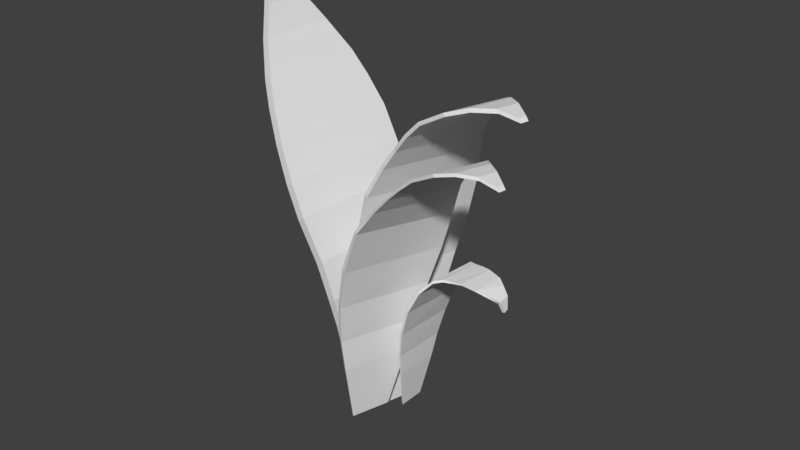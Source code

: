 # Source: Grass3.blend  (saved by Blender 2.79.0; exported with 4.5.12 LTS)
import bpy
from mathutils import Matrix  # noqa: F401  (used for matrix-valued properties, if any)

bpy.ops.wm.read_factory_settings(use_empty=True)
scene = bpy.context.scene
scene.name = 'Scene'

# ---- collections
col_collection_1 = bpy.data.collections.new('Collection 1'); scene.collection.children.link(col_collection_1)

# ---- world
world_world = bpy.data.worlds.new('World'); scene.world = world_world
world_world.color = (0.05088, 0.05088, 0.05088)
world_world.use_sun_shadow = False
world_world.sun_shadow_jitter_overblur = 0.0
world_world.cycles.sampling_method = 'MANUAL'

# ---- meshes
me_plane_006 = bpy.data.meshes.new('Plane.006')
me_plane_006.from_pydata([(-0.8967, -0.2634, -0.02277), (-0.07867, -0.4803, -0.2227), (-0.8902, 0.2522, -0.02419), (-0.08062, 0.3995, -0.2456), (0.3763, -0.6018, -0.3609), (0.379, 0.4638, -0.4), (0.9567, -0.7056, -0.4686), (0.9577, 0.5196, -0.5272), (1.531, -0.7754, -0.508), (1.545, 0.5501, -0.5883), (2.051, -0.75, -0.4694), (2.082, 0.5148, -0.5485), (2.414, -0.618, -0.3608), (2.434, 0.4082, -0.4285), (2.543, -0.5218, -0.2195), (2.572, 0.3561, -0.2921), (2.645, -0.4851, -0.06986), (2.667, 0.3424, -0.1388), (2.737, -0.4417, 0.09796), (2.777, 0.327, 0.02953), (2.816, -0.3679, 0.3553), (2.849, 0.2965, 0.312), (2.824, -0.2675, 0.5121), (2.806, 0.1774, 0.4776), (2.745, -0.2134, 0.6838), (2.72, 0.02489, 0.6958), (2.536, -0.1645, 0.8103), (2.513, -0.07501, 0.8252), (-0.9317, 0.2592, 0.0231), (-0.9384, -0.2649, 0.0249), (-0.1018, -0.4782, -0.1863), (-0.1039, 0.401, -0.209), (0.3461, -0.5947, -0.3198), (0.3486, 0.4611, -0.3585), (0.9156, -0.7003, -0.4247), (0.9176, 0.5199, -0.4831), (1.489, -0.7675, -0.4633), (1.503, 0.5468, -0.5428), (2.02, -0.7517, -0.4287), (2.05, 0.5199, -0.5095), (2.389, -0.642, -0.3241), (2.41, 0.4344, -0.3953), (2.521, -0.5468, -0.1855), (2.551, 0.3834, -0.2619), (2.617, -0.4887, -0.03663), (2.64, 0.3482, -0.1064), (2.697, -0.4386, 0.1319), (2.744, 0.3268, 0.06282), (2.775, -0.3687, 0.3833), (2.82, 0.2974, 0.3418), (2.758, -0.2875, 0.5445), (2.762, 0.1778, 0.5118), (2.704, -0.242, 0.6514), (2.675, 0.02299, 0.6699), (2.504, -0.1571, 0.7704), (2.48, -0.06686, 0.7851)], [], [(0, 2, 3, 1), (3, 5, 4, 1), (5, 7, 6, 4), (7, 9, 8, 6), (9, 11, 10, 8), (11, 13, 12, 10), (13, 15, 14, 12), (15, 17, 16, 14), (17, 19, 18, 16), (19, 21, 20, 18), (21, 23, 22, 20), (23, 25, 24, 22), (25, 27, 26, 24), (29, 30, 31, 28), (31, 30, 32, 33), (33, 32, 34, 35), (35, 34, 36, 37), (37, 36, 38, 39), (39, 38, 40, 41), (41, 40, 42, 43), (43, 42, 44, 45), (45, 44, 46, 47), (47, 46, 48, 49), (49, 48, 50, 51), (51, 50, 52, 53), (53, 52, 54, 55), (27, 55, 54, 26), (16, 44, 42, 14), (7, 35, 37, 9), (25, 53, 55, 27), (8, 36, 34, 6), (26, 54, 52, 24), (17, 45, 47, 19), (0, 29, 28, 2), (18, 46, 44, 16), (9, 37, 39, 11), (1, 30, 29, 0), (10, 38, 36, 8), (19, 47, 49, 21), (2, 28, 31, 3), (20, 48, 46, 18), (11, 39, 41, 13), (12, 40, 38, 10), (3, 31, 33, 5), (21, 49, 51, 23), (4, 32, 30, 1), (22, 50, 48, 20), (13, 41, 43, 15), (14, 42, 40, 12), (5, 33, 35, 7), (23, 51, 53, 25), (6, 34, 32, 4), (24, 52, 50, 22), (15, 43, 45, 17)])
me_plane_006.use_remesh_preserve_volume = False
me_plane_006.use_remesh_preserve_attributes = False
me_plane_006.use_mirror_vertex_groups = False
me_plane_006.update()
me_plane_005 = bpy.data.meshes.new('Plane.005')
me_plane_005.from_pydata([(-0.9746, -0.2855, -0.005587), (-0.07516, -0.5444, -0.2263), (-0.9692, 0.2813, -0.00678), (-0.07739, 0.463, -0.2526), (0.4365, -0.6726, -0.3814), (0.4396, 0.527, -0.4255), (0.9397, -0.8058, -0.4851), (0.9467, 0.6123, -0.5531), (1.478, -0.8889, -0.5225), (1.49, 0.6616, -0.6141), (2.203, -0.8768, -0.5273), (2.225, 0.6465, -0.6271), (2.636, -0.7609, -0.4774), (2.65, 0.548, -0.5639), (2.931, -0.6497, -0.4023), (2.937, 0.4861, -0.4821), (3.2, -0.6037, -0.3095), (3.201, 0.4642, -0.3817), (3.454, -0.5441, -0.1873), (3.45, 0.4332, -0.2515), (3.742, -0.4443, 0.05362), (3.735, 0.3635, 0.006589), (3.903, -0.3057, 0.2289), (3.903, 0.2303, 0.2102), (4.007, -0.2058, 0.436), (4.015, 0.07747, 0.4391), (4.048, -0.1024, 0.6749), (4.053, 0.0007202, 0.6818), (-1.011, 0.2876, 0.04414), (-1.016, -0.286, 0.04564), (-0.1017, -0.542, -0.1846), (-0.104, 0.4649, -0.2106), (0.4038, -0.6663, -0.3356), (0.4068, 0.5254, -0.3792), (0.9059, -0.7992, -0.436), (0.9141, 0.6114, -0.5039), (1.442, -0.8819, -0.4721), (1.454, 0.6591, -0.5632), (2.169, -0.8784, -0.4794), (2.192, 0.6516, -0.58), (2.61, -0.7622, -0.4326), (2.624, 0.5527, -0.5199), (2.909, -0.6503, -0.3614), (2.916, 0.4899, -0.4417), (3.175, -0.6022, -0.27), (3.176, 0.4657, -0.3424), (3.43, -0.5418, -0.1494), (3.427, 0.4339, -0.2136), (3.718, -0.4426, 0.09157), (3.711, 0.365, 0.04448), (3.878, -0.3043, 0.2696), (3.877, 0.2327, 0.2511), (3.981, -0.2045, 0.4822), (3.988, 0.08026, 0.4865), (4.02, -0.1001, 0.7256), (4.025, 0.003316, 0.7329)], [], [(0, 2, 3, 1), (3, 5, 4, 1), (5, 7, 6, 4), (7, 9, 8, 6), (9, 11, 10, 8), (11, 13, 12, 10), (13, 15, 14, 12), (15, 17, 16, 14), (17, 19, 18, 16), (19, 21, 20, 18), (21, 23, 22, 20), (23, 25, 24, 22), (25, 27, 26, 24), (29, 30, 31, 28), (31, 30, 32, 33), (33, 32, 34, 35), (35, 34, 36, 37), (37, 36, 38, 39), (39, 38, 40, 41), (41, 40, 42, 43), (43, 42, 44, 45), (45, 44, 46, 47), (47, 46, 48, 49), (49, 48, 50, 51), (51, 50, 52, 53), (53, 52, 54, 55), (27, 55, 54, 26), (16, 44, 42, 14), (7, 35, 37, 9), (25, 53, 55, 27), (8, 36, 34, 6), (26, 54, 52, 24), (17, 45, 47, 19), (0, 29, 28, 2), (18, 46, 44, 16), (9, 37, 39, 11), (1, 30, 29, 0), (10, 38, 36, 8), (19, 47, 49, 21), (2, 28, 31, 3), (20, 48, 46, 18), (11, 39, 41, 13), (12, 40, 38, 10), (3, 31, 33, 5), (21, 49, 51, 23), (4, 32, 30, 1), (22, 50, 48, 20), (13, 41, 43, 15), (14, 42, 40, 12), (5, 33, 35, 7), (23, 51, 53, 25), (6, 34, 32, 4), (24, 52, 50, 22), (15, 43, 45, 17)])
me_plane_005.use_remesh_preserve_volume = False
me_plane_005.use_remesh_preserve_attributes = False
me_plane_005.use_mirror_vertex_groups = False
me_plane_005.update()
me_plane_002 = bpy.data.meshes.new('Plane.002')
me_plane_002.from_pydata([(-0.8967, -0.2634, -0.02277), (-0.07867, -0.4803, -0.2227), (-0.8902, 0.2522, -0.02419), (-0.08062, 0.3995, -0.2456), (0.3763, -0.6018, -0.3609), (0.379, 0.4638, -0.4), (0.9567, -0.7056, -0.4686), (0.9577, 0.5196, -0.5272), (1.564, -0.7754, -0.5207), (1.573, 0.5501, -0.5991), (2.201, -0.75, -0.527), (2.23, 0.5148, -0.6053), (2.642, -0.618, -0.4484), (2.656, 0.4082, -0.5141), (2.926, -0.5218, -0.367), (2.928, 0.3561, -0.429), (3.183, -0.4851, -0.277), (3.176, 0.3424, -0.3346), (3.433, -0.4428, -0.1633), (3.418, 0.327, -0.2173), (3.737, -0.3724, 0.05617), (3.724, 0.2901, 0.01484), (3.87, -0.2596, 0.2011), (3.87, 0.184, 0.1857), (3.96, -0.179, 0.377), (3.968, 0.05943, 0.3815), (4.002, -0.09353, 0.5905), (4.008, -0.004523, 0.6003), (-0.9317, 0.2592, 0.0231), (-0.9384, -0.2649, 0.0249), (-0.1018, -0.4782, -0.1863), (-0.1039, 0.401, -0.209), (0.3461, -0.5947, -0.3198), (0.3486, 0.4611, -0.3585), (0.9156, -0.7003, -0.4247), (0.9176, 0.5199, -0.4831), (1.522, -0.7675, -0.4759), (1.531, 0.5468, -0.5535), (2.172, -0.7517, -0.4874), (2.201, 0.5199, -0.5673), (2.618, -0.642, -0.4125), (2.634, 0.4344, -0.4817), (2.907, -0.5468, -0.3341), (2.91, 0.3834, -0.4), (3.162, -0.4887, -0.2463), (3.155, 0.3482, -0.3048), (3.413, -0.4402, -0.1337), (3.398, 0.3266, -0.1878), (3.717, -0.3709, 0.08739), (3.702, 0.291, 0.04532), (3.849, -0.2585, 0.2348), (3.849, 0.1861, 0.2197), (3.939, -0.1782, 0.4165), (3.946, 0.06199, 0.4223), (3.978, -0.09182, 0.6363), (3.985, -0.002126, 0.6469)], [], [(0, 2, 3, 1), (3, 5, 4, 1), (5, 7, 6, 4), (7, 9, 8, 6), (9, 11, 10, 8), (11, 13, 12, 10), (13, 15, 14, 12), (15, 17, 16, 14), (17, 19, 18, 16), (19, 21, 20, 18), (21, 23, 22, 20), (23, 25, 24, 22), (25, 27, 26, 24), (29, 30, 31, 28), (31, 30, 32, 33), (33, 32, 34, 35), (35, 34, 36, 37), (37, 36, 38, 39), (39, 38, 40, 41), (41, 40, 42, 43), (43, 42, 44, 45), (45, 44, 46, 47), (47, 46, 48, 49), (49, 48, 50, 51), (51, 50, 52, 53), (53, 52, 54, 55), (27, 55, 54, 26), (16, 44, 42, 14), (7, 35, 37, 9), (25, 53, 55, 27), (8, 36, 34, 6), (26, 54, 52, 24), (17, 45, 47, 19), (0, 29, 28, 2), (18, 46, 44, 16), (9, 37, 39, 11), (1, 30, 29, 0), (10, 38, 36, 8), (19, 47, 49, 21), (2, 28, 31, 3), (20, 48, 46, 18), (11, 39, 41, 13), (12, 40, 38, 10), (3, 31, 33, 5), (21, 49, 51, 23), (4, 32, 30, 1), (22, 50, 48, 20), (13, 41, 43, 15), (14, 42, 40, 12), (5, 33, 35, 7), (23, 51, 53, 25), (6, 34, 32, 4), (24, 52, 50, 22), (15, 43, 45, 17)])
me_plane_002.use_remesh_preserve_volume = False
me_plane_002.use_remesh_preserve_attributes = False
me_plane_002.use_mirror_vertex_groups = False
me_plane_002.update()
me_plane = bpy.data.meshes.new('Plane')
me_plane.from_pydata([(-1.0, -0.2927, 1.776e-15), (-0.2173, -0.6322, -0.1401), (-1.0, 0.2927, -1.776e-15), (-0.2239, 0.5934, -0.1618), (0.1741, -0.7507, -0.2026), (0.1694, 0.6834, -0.244), (0.5108, -0.8385, -0.2075), (0.5106, 0.7609, -0.2744), (0.9454, -0.9032, -0.1465), (0.9515, 0.8279, -0.2419), (1.441, -0.9865, -0.01147), (1.454, 0.9534, -0.1393), (1.795, -0.9685, 0.1236), (1.809, 0.9693, -0.007259), (2.174, -0.8828, 0.2967), (2.189, 0.9756, 0.1591), (2.516, -0.7657, 0.456), (2.528, 0.9107, 0.3377), (2.797, -0.6368, 0.5883), (2.806, 0.8247, 0.491), (3.16, -0.4116, 0.7553), (3.163, 0.6262, 0.7001), (3.452, -0.2089, 0.8641), (3.452, 0.4214, 0.8393), (3.739, -0.06516, 0.9212), (3.738, 0.2466, 0.9147), (3.985, 0.01589, 0.9264), (3.985, 0.1229, 0.9264), (-1.035, 0.2976, 0.1035), (-1.035, -0.2878, 0.1035), (-0.2519, -0.6274, -0.03737), (-0.2585, 0.5982, -0.05895), (0.1395, -0.746, -0.1005), (0.1349, 0.6882, -0.1418), (0.4762, -0.8338, -0.1057), (0.476, 0.7656, -0.1726), (0.9108, -0.8985, -0.04476), (0.9169, 0.8325, -0.1403), (1.407, -0.9818, 0.09048), (1.419, 0.9581, -0.03753), (1.76, -0.9638, 0.2259), (1.775, 0.974, 0.09482), (2.139, -0.8779, 0.3995), (2.154, 0.9804, 0.2617), (2.482, -0.7609, 0.5593), (2.494, 0.9155, 0.4407), (2.763, -0.632, 0.6919), (2.771, 0.8296, 0.5945), (3.126, -0.4067, 0.8589), (3.128, 0.6311, 0.8037), (3.418, -0.204, 0.9678), (3.417, 0.4263, 0.9431), (3.704, -0.06029, 1.025), (3.703, 0.2514, 1.018), (3.95, 0.02076, 1.03), (3.95, 0.1278, 1.03)], [], [(0, 2, 3, 1), (3, 5, 4, 1), (5, 7, 6, 4), (7, 9, 8, 6), (9, 11, 10, 8), (11, 13, 12, 10), (13, 15, 14, 12), (15, 17, 16, 14), (17, 19, 18, 16), (19, 21, 20, 18), (21, 23, 22, 20), (23, 25, 24, 22), (25, 27, 26, 24), (29, 30, 31, 28), (31, 30, 32, 33), (33, 32, 34, 35), (35, 34, 36, 37), (37, 36, 38, 39), (39, 38, 40, 41), (41, 40, 42, 43), (43, 42, 44, 45), (45, 44, 46, 47), (47, 46, 48, 49), (49, 48, 50, 51), (51, 50, 52, 53), (53, 52, 54, 55), (27, 55, 54, 26), (16, 44, 42, 14), (7, 35, 37, 9), (25, 53, 55, 27), (8, 36, 34, 6), (26, 54, 52, 24), (17, 45, 47, 19), (0, 29, 28, 2), (18, 46, 44, 16), (9, 37, 39, 11), (1, 30, 29, 0), (10, 38, 36, 8), (19, 47, 49, 21), (2, 28, 31, 3), (20, 48, 46, 18), (11, 39, 41, 13), (12, 40, 38, 10), (3, 31, 33, 5), (21, 49, 51, 23), (4, 32, 30, 1), (22, 50, 48, 20), (13, 41, 43, 15), (14, 42, 40, 12), (5, 33, 35, 7), (23, 51, 53, 25), (6, 34, 32, 4), (24, 52, 50, 22), (15, 43, 45, 17)])
me_plane.use_remesh_preserve_volume = False
me_plane.use_remesh_preserve_attributes = False
me_plane.use_mirror_vertex_groups = False
me_plane.update()

# ---- objects
ob_plane_003 = bpy.data.objects.new('Plane.003', me_plane_006)
ob_plane_002 = bpy.data.objects.new('Plane.002', me_plane_005)
ob_plane_001 = bpy.data.objects.new('Plane.001', me_plane_002)
ob_plane = bpy.data.objects.new('Plane', me_plane)

# ---- transforms, parenting, visibility, modifiers, constraints
ob_plane_003.location = (0.6248, 0.01884, -0.09196)
ob_plane_003.rotation_euler = (-4.693e-07, -1.965, 3.157)
ob_plane_003.scale = (0.6866, 0.7528, 0.7418)
ob_plane_003.lineart.crease_threshold = 0.0
ob_plane_002.location = (0.2593, 0.1567, 0.1057)
ob_plane_002.rotation_euler = (0.07153, -1.885, 2.806)
ob_plane_002.scale = (1.125, 1.125, 1.125)
ob_plane_002.lineart.crease_threshold = 0.0
ob_plane_001.location = (0.3606, -0.5411, 0.1057)
ob_plane_001.rotation_euler = (-4.693e-07, -1.965, 2.873)
ob_plane_001.scale = (1.026, 1.125, 1.108)
ob_plane_001.lineart.crease_threshold = 0.0
ob_plane.location = (-0.3647, -0.012, 0.4221)
ob_plane.rotation_euler = (-1.177e-06, -1.7, 1.03e-06)
ob_plane.scale = (1.274, 1.0, 1.052)
ob_plane.lineart.crease_threshold = 0.0

# ---- collection membership
col_collection_1.objects.link(ob_plane_003)
col_collection_1.objects.link(ob_plane_002)
col_collection_1.objects.link(ob_plane_001)
col_collection_1.objects.link(ob_plane)

# ---- scene / render settings (as saved in the file)
scene.frame_start = 1; scene.frame_end = 250; scene.frame_set(1)
scene.render.engine = 'BLENDER_EEVEE_NEXT'
scene.render.resolution_percentage = 50
scene.render.dither_intensity = 0.0
scene.cycles.use_denoising = False
scene.cycles.samples = 128
scene.cycles.sampling_pattern = 'TABULATED_SOBOL'
scene.cycles.use_adaptive_sampling = False
scene.cycles.use_light_tree = False
scene.cycles.blur_glossy = 0.0
scene.cycles.sample_clamp_indirect = 0.0
scene.view_settings.view_transform = 'Standard'
bpy.context.view_layer.update()

# ---- added for rendering (the .blend has no active camera and no usable light): camera, sun
cam_auto = bpy.data.cameras.new('AutoCamera')
cam_auto.lens = 50.0
cam_auto.sensor_width = 36.0
cam_auto.clip_end = 1000.0
ob_auto_camera = bpy.data.objects.new('AutoCamera', cam_auto)
scene.collection.objects.link(ob_auto_camera)
ob_auto_camera.location = (8.54606, -10.0199, 8.69297)
ob_auto_camera.rotation_euler = (1.09748, -7.21219e-08, 0.694738)
scene.camera = ob_auto_camera
light_auto_sun = bpy.data.lights.new('AutoSun', 'SUN')
light_auto_sun.energy = 3.0
light_auto_sun.angle = 0.0523599
ob_auto_sun = bpy.data.objects.new('AutoSun', light_auto_sun)
scene.collection.objects.link(ob_auto_sun)
ob_auto_sun.rotation_euler = (0.872665, 0.174533, 0.523599)
bpy.context.view_layer.update()
